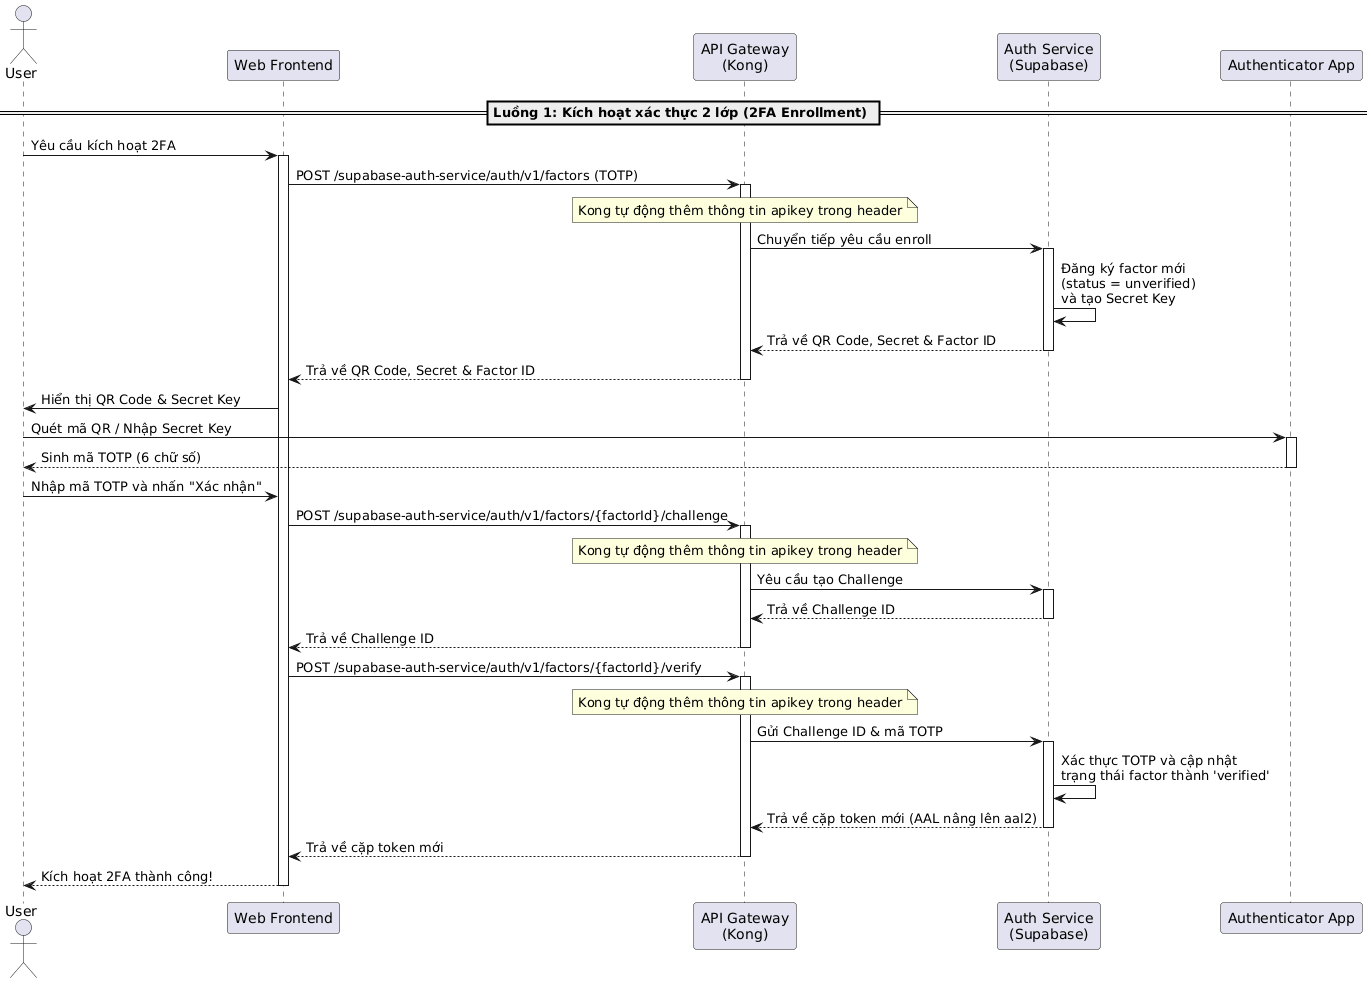

The diagram above was rendered by PlantUML. Its source (embedded in the PNG):
@startuml
actor "User" as User
participant "Web Frontend" as Frontend
participant "API Gateway\n(Kong)" as Kong
participant "Auth Service\n(Supabase)" as AuthService
participant "Authenticator App" as AuthApp

== Luồng 1: Kích hoạt xác thực 2 lớp (2FA Enrollment) ==
User -> Frontend: Yêu cầu kích hoạt 2FA
activate Frontend

Frontend -> Kong: POST /supabase-auth-service/auth/v1/factors (TOTP)
activate Kong
note over Kong: Kong tự động thêm thông tin apikey trong header
Kong -> AuthService: Chuyển tiếp yêu cầu enroll
activate AuthService

AuthService -> AuthService: Đăng ký factor mới\n(status = unverified)\nvà tạo Secret Key

AuthService --> Kong: Trả về QR Code, Secret & Factor ID
deactivate AuthService
Kong --> Frontend: Trả về QR Code, Secret & Factor ID
deactivate Kong

Frontend -> User: Hiển thị QR Code & Secret Key
User -> AuthApp: Quét mã QR / Nhập Secret Key
activate AuthApp
AuthApp --> User: Sinh mã TOTP (6 chữ số)
deactivate AuthApp

User -> Frontend: Nhập mã TOTP và nhấn "Xác nhận"
Frontend -> Kong: POST /supabase-auth-service/auth/v1/factors/{factorId}/challenge
activate Kong
note over Kong: Kong tự động thêm thông tin apikey trong header
Kong -> AuthService: Yêu cầu tạo Challenge
activate AuthService
AuthService --> Kong: Trả về Challenge ID
deactivate AuthService
Kong --> Frontend: Trả về Challenge ID
deactivate Kong

Frontend -> Kong: POST /supabase-auth-service/auth/v1/factors/{factorId}/verify
activate Kong
note over Kong: Kong tự động thêm thông tin apikey trong header
Kong -> AuthService: Gửi Challenge ID & mã TOTP
activate AuthService

AuthService -> AuthService: Xác thực TOTP và cập nhật\ntrạng thái factor thành 'verified'

AuthService --> Kong: Trả về cặp token mới (AAL nâng lên aal2)
deactivate AuthService
Kong --> Frontend: Trả về cặp token mới
deactivate Kong

Frontend --> User: Kích hoạt 2FA thành công!
deactivate Frontend
@enduml